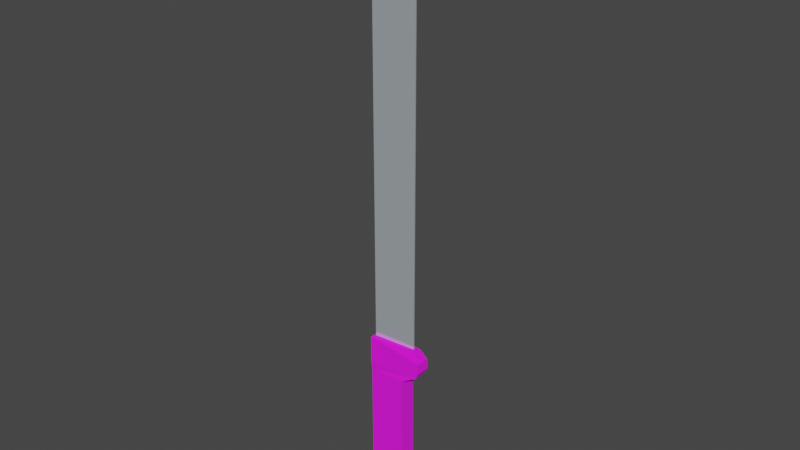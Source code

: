 # Source: Machete.blend  (saved by Blender 3.1.7; exported with 4.5.12 LTS)
import bpy
from mathutils import Matrix  # noqa: F401  (used for matrix-valued properties, if any)

bpy.ops.wm.read_factory_settings(use_empty=True)
scene = bpy.context.scene
scene.name = 'Scene'

# ---- collections
col_collection = bpy.data.collections.new('Collection'); scene.collection.children.link(col_collection)

# ---- images (referenced by path relative to the original .blend; pixels are not part of the script)
import os
ASSET_DIR = os.environ.get("B2B_ASSET_DIR", "")  # directory of the original .blend (textures are referenced by path, not embedded)
HERE = os.path.dirname(os.path.abspath(__file__))  # packed textures are extracted next to this script under _unpacked/

def load_image(name, relpath, width, height, colorspace="sRGB"):
    """Load a texture the original file referenced (path relative to the .blend, or extracted next to this script)."""
    p = next((c for c in (os.path.join(HERE, relpath), os.path.join(ASSET_DIR, relpath)) if relpath and os.path.exists(c)), "")
    if p:
        img = bpy.data.images.load(p, check_existing=True)
        img.name = name
    else:  # same state as the original file: an image datablock whose file is absent (Cycles renders it pink)
        img = bpy.data.images.new(name, width, height)
        img.source = "FILE"
        img.filepath = "//" + (relpath or name)
    img.colorspace_settings.name = colorspace
    return img
img_material_base_color_002 = load_image('Material Base Color.002', 'machete handle.png', 1024, 1024, 'sRGB')

# ---- materials (node trees are filled in below, after node groups)
mat_material_009 = bpy.data.materials.new('Material.009')
mat_material_009.alpha_threshold = 0.0
mat_material_009.use_transparent_shadow = False
mat_material_009.line_color = (0.0, 0.0, 0.0, 1.0)
mat_material_010 = bpy.data.materials.new('Material.010')
mat_material_010.use_transparent_shadow = False

# ---- material node trees
mat_material_009.use_nodes = True; mat_material_009.node_tree.nodes.clear()
_N = mat_material_009.node_tree.nodes; _L = mat_material_009.node_tree.links
n0 = _N.new('ShaderNodeOutputMaterial'); n0.name = 'Material Output'; n0.location = (300, 300)
n1 = _N.new('ShaderNodeBsdfPrincipled'); n1.name = 'Principled BSDF'; n1.location = (10, 300)
n1.distribution = 'GGX'
n1.subsurface_method = 'RANDOM_WALK_SKIN'
n1.inputs[2].default_value = 1.0
n1.inputs[3].default_value = 1.45
n1.inputs[27].default_value = (0.0, 0.0, 0.0, 1.0)
n1.inputs[28].default_value = 1.0
n2 = _N.new('ShaderNodeTexImage'); n2.name = 'Image Texture'; n2.location = (-280, 280)
n2.image = img_material_base_color_002
_L.new(n1.outputs[0], n0.inputs[0])
_L.new(n2.outputs[0], n1.inputs[0])
n0.is_active_output = True
mat_material_010.use_nodes = True; mat_material_010.node_tree.nodes.clear()
_N = mat_material_010.node_tree.nodes; _L = mat_material_010.node_tree.links
n0 = _N.new('ShaderNodeOutputMaterial'); n0.name = 'Material Output'; n0.location = (300, 300)
n1 = _N.new('ShaderNodeBsdfPrincipled'); n1.name = 'Principled BSDF'; n1.location = (10, 300)
n1.distribution = 'GGX'
n1.subsurface_method = 'RANDOM_WALK_SKIN'
n1.inputs[0].default_value = (0.699, 0.7786, 0.8315, 1.0)
n1.inputs[1].default_value = 0.5864
n1.inputs[2].default_value = 0.06364
n1.inputs[3].default_value = 1.45
n1.inputs[27].default_value = (0.0, 0.0, 0.0, 1.0)
n1.inputs[28].default_value = 1.0
_L.new(n1.outputs[0], n0.inputs[0])
n0.is_active_output = True

# ---- world
world_world = bpy.data.worlds.new('World'); scene.world = world_world
world_world.use_nodes = True; world_world.node_tree.nodes.clear()
_N = world_world.node_tree.nodes; _L = world_world.node_tree.links
n0 = _N.new('ShaderNodeOutputWorld'); n0.name = 'World Output'; n0.location = (300, 300)
n1 = _N.new('ShaderNodeBackground'); n1.name = 'Background'; n1.location = (10, 300)
n1.inputs[0].default_value = (0.05088, 0.05088, 0.05088, 1.0)
_L.new(n1.outputs[0], n0.inputs[0])
n0.is_active_output = True
world_world.color = (0.05088, 0.05088, 0.05088)
world_world.use_sun_shadow = False
world_world.sun_shadow_jitter_overblur = 0.0

# ---- meshes
me_cube_001 = bpy.data.meshes.new('Cube.001')
me_cube_001.from_pydata([(-1.0, 0.4497, 0.9268), (-1.0, -0.4497, 0.9268), (0.713, 0.3918, 0.5493), (-0.9995, -0.3918, 0.5378), (0.713, -0.3918, 0.5493), (-0.9995, 0.3918, 0.5378), (0.7429, 0.3918, -0.7085), (0.7429, -0.3918, -0.7085), (-0.9995, 0.3918, -0.7085), (-1.0, -0.4497, -0.8007), (-1.0, 0.4497, 0.6299), (-1.0, -0.4497, 0.6299), (-0.9995, -0.3918, -0.7085), (-1.0, 0.4497, -0.8007), (1.337, 0.4497, -0.888), (1.134, 0.4497, -0.9543), (1.134, -0.4497, -0.9543), (1.337, -0.4497, -0.888), (1.337, -0.4497, -0.8418), (1.261, -0.4441, -0.7917), (1.261, 0.4441, -0.7917), (1.337, 0.4497, -0.8418), (-1.0, 0.4497, -0.872), (-0.9011, 0.4497, -0.9625), (-1.0, -0.4497, -0.872), (-0.9011, -0.4497, -0.9625), (1.277, 0.1635, 0.9268), (1.575, 0.3087, 0.8246), (1.575, -0.3087, 0.8246), (1.277, -0.1635, 0.9268), (1.575, 0.3087, 0.7114), (1.427, 0.3101, 0.6465), (1.427, -0.2916, 0.6465), (1.575, -0.3087, 0.7114), (-0.9276, -0.2002, 0.8132), (1.075, -0.02542, 0.8132), (-0.9276, -0.02542, 5.455), (-0.3342, -0.02542, 5.417), (-0.9276, -0.2002, 5.226), (0.3325, -0.02542, 5.295), (-0.9276, -0.2002, 4.983), (0.8173, -0.02542, 5.066), (-0.9276, -0.2002, 4.762), (1.075, -0.02542, 4.762), (-0.9276, 0.2002, 0.8132), (1.075, 0.02542, 0.8132), (-0.9276, 0.02542, 5.455), (-0.3342, 0.02542, 5.417), (-0.9276, 0.2002, 5.226), (0.3325, 0.02542, 5.295), (-0.9276, 0.2002, 4.983), (0.8173, 0.02542, 5.066), (-0.9276, 0.2002, 4.762), (1.075, 0.02542, 4.762), (-0.9276, 4.466e-07, 0.8132), (1.075, 4.466e-07, 0.8132), (-0.9276, -4.466e-07, 5.455), (-0.3342, -4.207e-07, 5.417), (-0.9276, -4.026e-07, 5.226), (0.3325, -4.345e-07, 5.295), (-0.9276, -3.559e-07, 4.983), (0.8173, -4.091e-07, 5.066), (-0.9276, -3.133e-07, 4.762), (1.075, -3.133e-07, 4.762)], [], [(16, 17, 18, 19, 9, 24, 25), (2, 5, 10, 31), (11, 1, 0, 10), (26, 0, 1, 29), (8, 5, 2, 6), (6, 2, 4, 7), (12, 3, 5, 8), (7, 4, 3, 12), (7, 12, 9, 19), (24, 9, 13, 22), (14, 21, 18, 17), (4, 2, 31, 32), (3, 4, 32, 11), (5, 3, 11, 10), (33, 28, 29, 1, 11, 32), (6, 7, 19, 20), (12, 8, 13, 9), (8, 6, 20, 13), (20, 21, 14, 15, 23, 22, 13), (16, 15, 14, 17), (20, 19, 18, 21), (23, 25, 24, 22), (26, 29, 28, 27), (30, 33, 32, 31), (30, 27, 28, 33), (30, 31, 10, 0, 26, 27), (23, 15, 16, 25), (38, 39, 37, 36), (40, 41, 39, 38), (42, 43, 41, 40), (34, 35, 43, 42), (48, 46, 47, 49), (50, 48, 49, 51), (52, 50, 51, 53), (44, 52, 53, 45), (54, 62, 52, 44), (55, 54, 44, 45), (57, 59, 49, 47), (56, 57, 47, 46), (58, 56, 46, 48), (59, 61, 51, 49), (60, 58, 48, 50), (61, 63, 53, 51), (62, 60, 50, 52), (63, 55, 45, 53), (43, 35, 55, 63), (42, 40, 60, 62), (41, 43, 63, 61), (40, 38, 58, 60), (39, 41, 61, 59), (38, 36, 56, 58), (36, 37, 57, 56), (37, 39, 59, 57), (35, 34, 54, 55), (34, 42, 62, 54)])
me_cube_001.polygons.foreach_set('material_index', [0, 0, 0, 0, 0, 0, 0, 0, 0, 0, 0, 0, 0, 0, 0, 0, 0, 0, 0, 0, 0, 0, 0, 0, 0, 0, 0, 1, 1, 1, 1, 1, 1, 1, 1, 1, 1, 1, 1, 1, 1, 1, 1, 1, 1, 1, 1, 1, 1, 1, 1, 1, 1, 1, 1])
_uv = me_cube_001.uv_layers.new(name='UVMap')
_uv.uv.foreach_set('vector', [0.8088, 0.4536, 0.795, 0.4967, 0.7854, 0.4967, 0.7746, 0.4806, 0.7748, 5.603e-06, 0.7897, 0.0, 0.8088, 0.02101, 0.08932, 0.1837, 0.08788, 0.5477, 0.07068, 0.5481, 0.06809, 0.03663, 0.1912, 0.8868, 0.1912, 0.9499, 0.0, 0.9499, 0.0, 0.8868, 0.9391, 0.06698, 1.0, 0.5206, 0.8088, 0.5206, 0.8696, 0.06698, 0.349, 0.5478, 0.08788, 0.5477, 0.08932, 0.1837, 0.3505, 0.1774, 0.3579, 0.5482, 0.3579, 0.8133, 0.1912, 0.8133, 0.1912, 0.5482, 0.1789, 0.6022, 0.1789, 0.8672, 0.01232, 0.8672, 0.01232, 0.6022, 0.7548, 0.3708, 0.4937, 0.3645, 0.4923, 0.0004717, 0.7534, 0.000375, 0.7548, 0.3708, 0.7534, 0.000375, 0.7748, 5.603e-06, 0.7746, 0.4806, 0.1912, 0.5675, 0.1912, 0.5826, 2.98e-08, 0.5826, 2.98e-08, 0.5675, 0.6767, 0.5482, 0.6865, 0.5482, 0.6865, 0.7394, 0.6767, 0.7394, 0.3579, 0.5482, 0.5245, 0.5482, 0.5051, 0.6954, 0.3772, 0.6954, 0.4923, 0.0004717, 0.4937, 0.3645, 0.4725, 0.5116, 0.4751, 0.0001165, 0.01232, 0.8672, 0.1789, 0.8672, 0.1912, 0.8868, 0.0, 0.8868, 0.455, 0.5482, 0.4313, 0.5482, 0.4044, 0.4855, 0.4129, 0.0001396, 0.4751, 0.0001165, 0.4725, 0.5116, 0.5245, 0.7271, 0.5245, 0.5605, 0.6338, 0.5494, 0.6338, 0.7382, 0.1789, 0.6022, 0.01232, 0.6022, 2.98e-08, 0.5826, 0.1912, 0.5826, 0.349, 0.5478, 0.3505, 0.1774, 0.3702, 0.06762, 0.3704, 0.5482, 0.3702, 0.06762, 0.381, 0.05149, 0.3906, 0.05149, 0.4044, 0.09461, 0.4044, 0.5272, 0.3853, 0.5482, 0.3704, 0.5482, 0.8088, 0.9426, 1.0, 0.9426, 1.0, 0.9878, 0.8088, 0.9878, 0.6338, 0.7382, 0.6338, 0.5494, 0.6526, 0.5482, 0.6526, 0.7394, 2.98e-08, 0.5482, 0.1912, 0.5482, 0.1912, 0.5675, 2.98e-08, 0.5675, 0.9391, 0.06698, 0.8696, 0.06698, 0.8387, 0.0, 0.97, 0.0, 0.5068, 0.7352, 0.3755, 0.7352, 0.3772, 0.6954, 0.5051, 0.6954, 0.6767, 0.6795, 0.6526, 0.6795, 0.6526, 0.5482, 0.6767, 0.5482, 0.05066, 8.821e-06, 0.06809, 0.03663, 0.07068, 0.5481, 0.008484, 0.5481, 0.0, 0.0627, 0.02695, 0.0, 1.0, 0.5206, 1.0, 0.9426, 0.8088, 0.9426, 0.8088, 0.5206, 0.0, 0.9508, 1.0, 0.9508, 1.0, 1.0, 0.0, 1.0, 0.0, 0.8985, 1.0, 0.8985, 1.0, 0.9508, 0.0, 0.9508, 0.0, 0.8508, 1.0, 0.8508, 1.0, 0.8985, 0.0, 0.8985, 0.0, 0.0, 1.0, 0.0, 1.0, 0.8508, 0.0, 0.8508, 0.0, 0.9508, 0.0, 1.0, 1.0, 1.0, 1.0, 0.9508, 0.0, 0.8985, 0.0, 0.9508, 1.0, 0.9508, 1.0, 0.8985, 0.0, 0.8508, 0.0, 0.8985, 1.0, 0.8985, 1.0, 0.8508, 0.0, 0.0, 0.0, 0.8508, 1.0, 0.8508, 1.0, 0.0, 0.0, 0.0, 0.0, 0.8508, 0.0, 0.8508, 0.0, 0.0, 1.0, 0.0, 0.0, 0.0, 0.0, 0.0, 1.0, 0.0, 1.0, 1.0, 1.0, 0.9508, 1.0, 0.9508, 1.0, 1.0, 0.0, 1.0, 1.0, 1.0, 1.0, 1.0, 0.0, 1.0, 0.0, 0.9508, 0.0, 1.0, 0.0, 1.0, 0.0, 0.9508, 1.0, 0.9508, 1.0, 0.8985, 1.0, 0.8985, 1.0, 0.9508, 0.0, 0.8985, 0.0, 0.9508, 0.0, 0.9508, 0.0, 0.8985, 1.0, 0.8985, 1.0, 0.8508, 1.0, 0.8508, 1.0, 0.8985, 0.0, 0.8508, 0.0, 0.8985, 0.0, 0.8985, 0.0, 0.8508, 1.0, 0.8508, 1.0, 0.0, 1.0, 0.0, 1.0, 0.8508, 1.0, 0.8508, 1.0, 0.0, 1.0, 0.0, 1.0, 0.8508, 0.0, 0.8508, 0.0, 0.8985, 0.0, 0.8985, 0.0, 0.8508, 1.0, 0.8985, 1.0, 0.8508, 1.0, 0.8508, 1.0, 0.8985, 0.0, 0.8985, 0.0, 0.9508, 0.0, 0.9508, 0.0, 0.8985, 1.0, 0.9508, 1.0, 0.8985, 1.0, 0.8985, 1.0, 0.9508, 0.0, 0.9508, 0.0, 1.0, 0.0, 1.0, 0.0, 0.9508, 0.0, 1.0, 1.0, 1.0, 1.0, 1.0, 0.0, 1.0, 1.0, 1.0, 1.0, 0.9508, 1.0, 0.9508, 1.0, 1.0, 1.0, 0.0, 0.0, 0.0, 0.0, 0.0, 1.0, 0.0, 0.0, 0.0, 0.0, 0.8508, 0.0, 0.8508, 0.0, 0.0])
me_cube_001.materials.append(mat_material_009)
me_cube_001.materials.append(mat_material_010)
me_cube_001.use_remesh_preserve_volume = False
me_cube_001.use_remesh_preserve_attributes = False
me_cube_001.use_mirror_vertex_groups = False
me_cube_001.update()

# ---- objects
ob_cube_007 = bpy.data.objects.new('Cube.007', me_cube_001)

# ---- transforms, parenting, visibility, modifiers, constraints
ob_cube_007.location = (0.00442, 0.0, -0.2542)
ob_cube_007.scale = (0.03416, 0.03416, 0.1504)
ob_cube_007.lock_rotations_4d = False
ob_cube_007.empty_display_type = 'ARROWS'
ob_cube_007.lineart.crease_threshold = 0.0

# ---- collection membership
col_collection.objects.link(ob_cube_007)

# ---- scene / render settings (as saved in the file)
scene.frame_start = 1; scene.frame_end = 250; scene.frame_set(0)
scene.render.engine = 'BLENDER_EEVEE_NEXT'
scene.cycles.sampling_pattern = 'TABULATED_SOBOL'
scene.cycles.use_light_tree = False
scene.view_settings.view_transform = 'Filmic'
bpy.context.view_layer.update()

# ---- added for rendering (the .blend has no active camera and no usable light): camera, sun
cam_auto = bpy.data.cameras.new('AutoCamera')
cam_auto.lens = 50.0
cam_auto.sensor_width = 36.0
cam_auto.clip_end = 1000.0
ob_auto_camera = bpy.data.objects.new('AutoCamera', cam_auto)
scene.collection.objects.link(ob_auto_camera)
ob_auto_camera.location = (0.911206, -1.07635, 0.801133)
ob_auto_camera.rotation_euler = (1.09748, -7.21219e-08, 0.694738)
scene.camera = ob_auto_camera
light_auto_sun = bpy.data.lights.new('AutoSun', 'SUN')
light_auto_sun.energy = 3.0
light_auto_sun.angle = 0.0523599
ob_auto_sun = bpy.data.objects.new('AutoSun', light_auto_sun)
scene.collection.objects.link(ob_auto_sun)
ob_auto_sun.rotation_euler = (0.872665, 0.174533, 0.523599)
bpy.context.view_layer.update()
